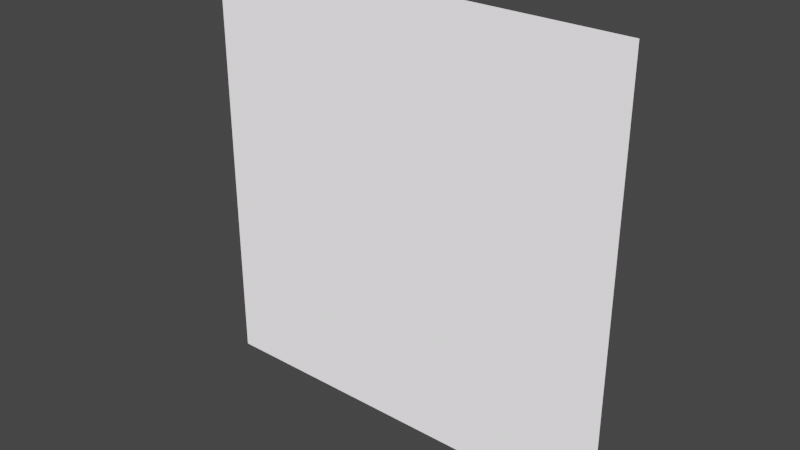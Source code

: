 # Source: indicator.blend  (saved by Blender 3.6.14; exported with 4.5.12 LTS)
import bpy
from mathutils import Matrix  # noqa: F401  (used for matrix-valued properties, if any)

bpy.ops.wm.read_factory_settings(use_empty=True)
scene = bpy.context.scene
scene.name = 'Scene'

# ---- collections
col_indicator = bpy.data.collections.new('indicator'); scene.collection.children.link(col_indicator)

# ---- images (referenced by path relative to the original .blend; pixels are not part of the script)
import os
ASSET_DIR = os.environ.get("B2B_ASSET_DIR", "")  # directory of the original .blend (textures are referenced by path, not embedded)
HERE = os.path.dirname(os.path.abspath(__file__))  # packed textures are extracted next to this script under _unpacked/

def load_image(name, relpath, width, height, colorspace="sRGB"):
    """Load a texture the original file referenced (path relative to the .blend, or extracted next to this script)."""
    p = next((c for c in (os.path.join(HERE, relpath), os.path.join(ASSET_DIR, relpath)) if relpath and os.path.exists(c)), "")
    if p:
        img = bpy.data.images.load(p, check_existing=True)
        img.name = name
    else:  # same state as the original file: an image datablock whose file is absent (Cycles renders it pink)
        img = bpy.data.images.new(name, width, height)
        img.source = "FILE"
        img.filepath = "//" + (relpath or name)
    img.colorspace_settings.name = colorspace
    return img
img_indicator_inactive_png = load_image('indicator_inactive.png', 'indicator_inactive.png', 1024, 1024, 'sRGB')
img_indicator_touched_png = load_image('indicator_touched.png', 'indicator_touched.png', 1024, 1024, 'sRGB')
img_indicator_activated_png = load_image('indicator_activated.png', 'indicator_activated.png', 1024, 1024, 'sRGB')

# ---- materials (node trees are filled in below, after node groups)
mat_indicator_inactive = bpy.data.materials.new('indicator_inactive')
mat_indicator_inactive.surface_render_method = 'BLENDED'
mat_indicator_inactive.blend_method = 'BLEND'
mat_indicator_touched = bpy.data.materials.new('indicator_touched')
mat_indicator_touched.surface_render_method = 'BLENDED'
mat_indicator_touched.blend_method = 'BLEND'
mat_indicator_activated = bpy.data.materials.new('indicator_activated')
mat_indicator_activated.surface_render_method = 'BLENDED'
mat_indicator_activated.blend_method = 'BLEND'

# ---- material node trees
mat_indicator_inactive.use_nodes = True; mat_indicator_inactive.node_tree.nodes.clear()
_N = mat_indicator_inactive.node_tree.nodes; _L = mat_indicator_inactive.node_tree.links
n0 = _N.new('ShaderNodeBsdfPrincipled'); n0.name = 'Principled BSDF'; n0.location = (10, 300)
n0.distribution = 'GGX'
n0.subsurface_method = 'RANDOM_WALK_SKIN'
n0.inputs[3].default_value = 1.45
n0.inputs[28].default_value = 1.0
n1 = _N.new('ShaderNodeOutputMaterial'); n1.name = 'Material Output'; n1.location = (300, 300)
n2 = _N.new('ShaderNodeTexImage'); n2.name = 'Image Texture'; n2.location = (-883, 105)
n2.image = img_indicator_inactive_png
_L.new(n0.outputs[0], n1.inputs[0])
_L.new(n2.outputs[0], n0.inputs[0])
_L.new(n2.outputs[1], n0.inputs[4])
n1.is_active_output = True
mat_indicator_touched.use_nodes = True; mat_indicator_touched.node_tree.nodes.clear()
_N = mat_indicator_touched.node_tree.nodes; _L = mat_indicator_touched.node_tree.links
n0 = _N.new('ShaderNodeBsdfPrincipled'); n0.name = 'Principled BSDF'; n0.location = (10, 300)
n0.distribution = 'GGX'
n0.subsurface_method = 'RANDOM_WALK_SKIN'
n0.inputs[3].default_value = 1.45
n0.inputs[28].default_value = 1.0
n1 = _N.new('ShaderNodeOutputMaterial'); n1.name = 'Material Output'; n1.location = (300, 300)
n2 = _N.new('ShaderNodeTexImage'); n2.name = 'Image Texture'; n2.location = (-883, 105)
n2.image = img_indicator_touched_png
_L.new(n0.outputs[0], n1.inputs[0])
_L.new(n2.outputs[0], n0.inputs[0])
_L.new(n2.outputs[1], n0.inputs[4])
n1.is_active_output = True
mat_indicator_activated.use_nodes = True; mat_indicator_activated.node_tree.nodes.clear()
_N = mat_indicator_activated.node_tree.nodes; _L = mat_indicator_activated.node_tree.links
n0 = _N.new('ShaderNodeBsdfPrincipled'); n0.name = 'Principled BSDF'; n0.location = (10, 300)
n0.distribution = 'GGX'
n0.subsurface_method = 'RANDOM_WALK_SKIN'
n0.inputs[3].default_value = 1.45
n0.inputs[28].default_value = 1.0
n1 = _N.new('ShaderNodeOutputMaterial'); n1.name = 'Material Output'; n1.location = (300, 300)
n2 = _N.new('ShaderNodeTexImage'); n2.name = 'Image Texture'; n2.location = (-883, 105)
n2.image = img_indicator_activated_png
_L.new(n0.outputs[0], n1.inputs[0])
_L.new(n2.outputs[0], n0.inputs[0])
_L.new(n2.outputs[1], n0.inputs[4])
n1.is_active_output = True

# ---- world
world_world = bpy.data.worlds.new('World'); scene.world = world_world
world_world.use_nodes = True; world_world.node_tree.nodes.clear()
_N = world_world.node_tree.nodes; _L = world_world.node_tree.links
n0 = _N.new('ShaderNodeOutputWorld'); n0.name = 'World Output'; n0.location = (300, 300)
n1 = _N.new('ShaderNodeBackground'); n1.name = 'Background'; n1.location = (10, 300)
n1.inputs[0].default_value = (0.05088, 0.05088, 0.05088, 1.0)
_L.new(n1.outputs[0], n0.inputs[0])
n0.is_active_output = True
world_world.color = (0.05088, 0.05088, 0.05088)
world_world.use_sun_shadow = False
world_world.sun_shadow_jitter_overblur = 0.0

# ---- meshes
me_plane_001 = bpy.data.meshes.new('Plane.001')
me_plane_001.from_pydata([(-2.5, -2.5, 0.0), (2.5, -2.5, 0.0), (-2.5, 2.5, 0.0), (2.5, 2.5, 0.0)], [], [(0, 1, 3, 2)])
_uv = me_plane_001.uv_layers.new(name='UVMap')
_uv.uv.foreach_set('vector', [0.0, 0.0, 1.0, 0.0, 1.0, 1.0, 0.0, 1.0])
me_plane_001.materials.append(mat_indicator_inactive)
me_plane_001.update()
me_plane_002 = bpy.data.meshes.new('Plane.002')
me_plane_002.from_pydata([(-2.5, -2.5, 0.0), (2.5, -2.5, 0.0), (-2.5, 2.5, 0.0), (2.5, 2.5, 0.0)], [], [(0, 1, 3, 2)])
_uv = me_plane_002.uv_layers.new(name='UVMap')
_uv.uv.foreach_set('vector', [0.0, 0.0, 1.0, 0.0, 1.0, 1.0, 0.0, 1.0])
me_plane_002.materials.append(mat_indicator_touched)
me_plane_002.use_paint_bone_selection = False
me_plane_002.use_paint_mask_vertex = True
me_plane_002.update()
me_plane_003 = bpy.data.meshes.new('Plane.003')
me_plane_003.from_pydata([(-2.5, -2.5, 0.0), (2.5, -2.5, 0.0), (-2.5, 2.5, 0.0), (2.5, 2.5, 0.0)], [], [(0, 1, 3, 2)])
_uv = me_plane_003.uv_layers.new(name='UVMap')
_uv.uv.foreach_set('vector', [0.0, 0.0, 1.0, 0.0, 1.0, 1.0, 0.0, 1.0])
me_plane_003.materials.append(mat_indicator_activated)
me_plane_003.use_paint_bone_selection = False
me_plane_003.use_paint_mask_vertex = True
me_plane_003.update()
arm_armature = bpy.data.armatures.new('Armature')  # bones are not reproduced

# ---- objects
ob_plane_inactive = bpy.data.objects.new('Plane_inactive', me_plane_001)
ob_plane_touched = bpy.data.objects.new('Plane_touched', me_plane_002)
ob_plane_activated = bpy.data.objects.new('Plane_activated', me_plane_003)
ob_armature = bpy.data.objects.new('Armature', arm_armature)

# ---- transforms, parenting, visibility, modifiers, constraints
ob_plane_inactive.parent = ob_armature
ob_plane_inactive.location = (0.0, 0.0, 0.0)
ob_plane_inactive.rotation_euler = (1.571, -0.0, 0.0)
ob_plane_inactive.hide_render = True
_vg = ob_plane_inactive.vertex_groups.new(name='Bone.inactive')
_vg.add([0, 1, 2, 3], 1.0, 'REPLACE')
_m = ob_plane_inactive.modifiers.new('Armature', 'ARMATURE')
_m.object = ob_armature
ob_plane_touched.parent = ob_armature
ob_plane_touched.location = (0.0, 0.0, 0.0)
ob_plane_touched.rotation_euler = (1.571, -0.0, 0.0)
ob_plane_touched.hide_render = True
_vg = ob_plane_touched.vertex_groups.new(name='Bone.touched')
_vg.add([0, 1, 2, 3], 1.0, 'REPLACE')
_m = ob_plane_touched.modifiers.new('Armature', 'ARMATURE')
_m.object = ob_armature
ob_plane_activated.parent = ob_armature
ob_plane_activated.location = (0.0, 0.0, 0.0)
ob_plane_activated.rotation_euler = (1.571, -0.0, 0.0)
_vg = ob_plane_activated.vertex_groups.new(name='Bone.activated')
_vg.add([0, 1, 2, 3], 1.0, 'REPLACE')
_m = ob_plane_activated.modifiers.new('Armature', 'ARMATURE')
_m.object = ob_armature
ob_armature.location = (0.0, 0.0, 0.0)

# ---- collection membership
col_indicator.objects.link(ob_plane_inactive)
col_indicator.objects.link(ob_plane_touched)
col_indicator.objects.link(ob_plane_activated)
col_indicator.objects.link(ob_armature)

# ---- scene / render settings (as saved in the file)
scene.frame_start = 1; scene.frame_end = 61; scene.frame_set(1)
scene.render.engine = 'BLENDER_EEVEE_NEXT'
scene.cycles.sampling_pattern = 'TABULATED_SOBOL'
scene.view_settings.view_transform = 'Filmic'
bpy.context.view_layer.update()

# ---- added for rendering (the .blend has no active camera): camera
cam_auto = bpy.data.cameras.new('AutoCamera')
cam_auto.lens = 50.0
cam_auto.sensor_width = 36.0
cam_auto.clip_end = 1000.0
ob_auto_camera = bpy.data.objects.new('AutoCamera', cam_auto)
scene.collection.objects.link(ob_auto_camera)
ob_auto_camera.location = (6.54233, -7.85079, 5.23386)
ob_auto_camera.rotation_euler = (1.09748, -7.21219e-08, 0.694738)
scene.camera = ob_auto_camera
bpy.context.view_layer.update()
